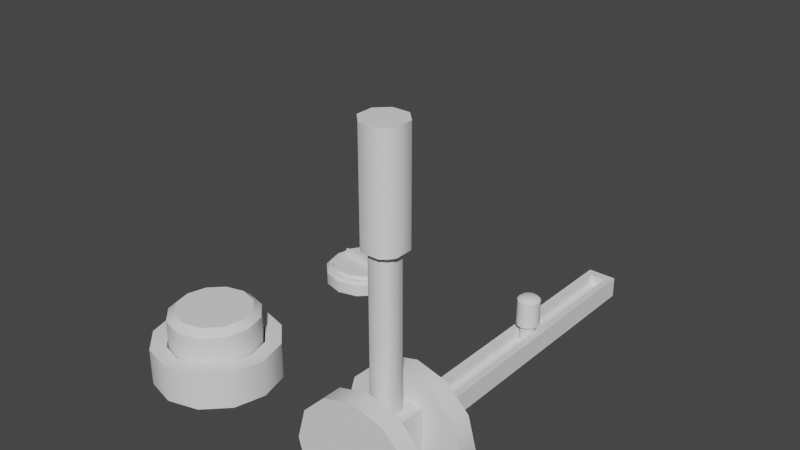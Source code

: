 # Source: Interactables.blend  (saved by Blender 2.93.20; exported with 4.5.12 LTS)
import bpy
from mathutils import Matrix  # noqa: F401  (used for matrix-valued properties, if any)

bpy.ops.wm.read_factory_settings(use_empty=True)
scene = bpy.context.scene
scene.name = 'Scene'

# ---- collections
col_collection = bpy.data.collections.new('Collection'); scene.collection.children.link(col_collection)

# ---- node groups
ng_auto_smooth = bpy.data.node_groups.new('Auto Smooth', 'GeometryNodeTree')
_s = ng_auto_smooth.interface.new_socket(name='Geometry', in_out='OUTPUT', socket_type='NodeSocketGeometry')
_s = ng_auto_smooth.interface.new_socket(name='Geometry', in_out='INPUT', socket_type='NodeSocketGeometry')
_s = ng_auto_smooth.interface.new_socket(name='Angle', in_out='INPUT', socket_type='NodeSocketFloat')
_s.subtype = 'ANGLE'
_s.min_value = 0.0
_s.max_value = 3.142
ng_auto_smooth.is_modifier = True
_N = ng_auto_smooth.nodes; _L = ng_auto_smooth.links
n0 = _N.new('NodeGroupOutput'); n0.name = 'Group Output'; n0.location = (480, -100)
n1 = _N.new('NodeGroupInput'); n1.name = 'Group Input'; n1.location = (-420, -300)
n2 = _N.new('NodeGroupInput'); n2.name = 'Group Input.001'; n2.location = (-60, -100)
n3 = _N.new('GeometryNodeSetShadeSmooth'); n3.name = 'Set Shade Smooth'; n3.location = (120, -100)
n3.domain = 'EDGE'
n4 = _N.new('GeometryNodeSetShadeSmooth'); n4.name = 'Set Shade Smooth.001'; n4.location = (300, -100)
n5 = _N.new('GeometryNodeInputMeshEdgeAngle'); n5.name = 'Edge Angle'; n5.location = (-420, -220)
n6 = _N.new('GeometryNodeInputEdgeSmooth'); n6.name = 'Is Edge Smooth'; n6.location = (-60, -160)
n7 = _N.new('GeometryNodeInputShadeSmooth'); n7.name = 'Is Face Smooth'; n7.location = (-240, -340)
n8 = _N.new('FunctionNodeBooleanMath'); n8.name = 'Boolean Math'; n8.location = (-60, -220)
n9 = _N.new('FunctionNodeCompare'); n9.name = 'Compare'; n9.location = (-240, -180)
n9.operation = 'LESS_EQUAL'
_L.new(n5.outputs[0], n9.inputs[0])
_L.new(n4.outputs[0], n0.inputs[0])
_L.new(n1.outputs[1], n9.inputs[1])
_L.new(n9.outputs[0], n8.inputs[0])
_L.new(n7.outputs[0], n8.inputs[1])
_L.new(n2.outputs[0], n3.inputs[0])
_L.new(n6.outputs[0], n3.inputs[1])
_L.new(n3.outputs[0], n4.inputs[0])
_L.new(n8.outputs[0], n3.inputs[2])
n0.is_active_output = True

# ---- world
world_world = bpy.data.worlds.new('World'); scene.world = world_world
world_world.use_nodes = True; world_world.node_tree.nodes.clear()
_N = world_world.node_tree.nodes; _L = world_world.node_tree.links
n0 = _N.new('ShaderNodeOutputWorld'); n0.name = 'World Output'; n0.location = (300, 300)
n1 = _N.new('ShaderNodeBackground'); n1.name = 'Background'; n1.location = (10, 300)
n1.inputs[0].default_value = (0.05088, 0.05088, 0.05088, 1.0)
_L.new(n1.outputs[0], n0.inputs[0])
n0.is_active_output = True
world_world.color = (0.05088, 0.05088, 0.05088)
world_world.use_sun_shadow = False
world_world.sun_shadow_jitter_overblur = 0.0

# ---- meshes
me_cylinder = bpy.data.meshes.new('Cylinder')
me_cylinder.from_pydata([(-1.043e-08, 0.3, -0.1948), (-1.043e-08, 0.3, 0.1948), (0.15, 0.2598, -0.1948), (0.15, 0.2598, 0.1948), (0.2598, 0.15, -0.1948), (0.2598, 0.15, 0.1948), (0.3, -1.199e-08, -0.1948), (0.3, -2.119e-08, 0.1948), (0.2598, -0.15, -0.1948), (0.2598, -0.15, 0.1948), (0.15, -0.2598, -0.1948), (0.15, -0.2598, 0.1948), (-3.666e-08, -0.3, -0.1948), (-3.666e-08, -0.3, 0.1948), (-0.15, -0.2598, -0.1948), (-0.15, -0.2598, 0.1948), (-0.2598, -0.15, -0.1948), (-0.2598, -0.15, 0.1948), (-0.3, 4.701e-09, -0.1948), (-0.3, -4.5e-09, 0.1948), (-0.2598, 0.15, -0.1948), (-0.2598, 0.15, 0.1948), (-0.15, 0.2598, -0.1948), (-0.15, 0.2598, 0.1948), (-1.043e-08, 0.3, -0.1028), (-1.043e-08, 0.3, 0.1028), (0.15, 0.2598, 0.1028), (0.15, 0.2598, -0.1028), (0.2598, 0.15, 0.1028), (0.2598, 0.15, -0.1028), (0.3, -1.647e-08, 0.1028), (0.3, -1.671e-08, -0.1028), (0.2598, -0.15, 0.1028), (0.2598, -0.15, -0.1028), (0.15, -0.2598, 0.1028), (0.15, -0.2598, -0.1028), (-3.666e-08, -0.3, 0.1028), (-3.666e-08, -0.3, -0.1028), (-0.15, -0.2598, 0.1028), (-0.15, -0.2598, -0.1028), (-0.2598, -0.15, 0.1028), (-0.2598, -0.15, -0.1028), (-0.3, 2.223e-10, 0.1028), (-0.3, -2.125e-11, -0.1028), (-0.2598, 0.15, 0.1028), (-0.2598, 0.15, -0.1028), (-0.15, 0.2598, 0.1028), (-0.15, 0.2598, -0.1028)], [], [(25, 1, 3, 26), (26, 3, 5, 28), (28, 5, 7, 30), (30, 7, 9, 32), (32, 9, 11, 34), (34, 11, 13, 36), (36, 13, 15, 38), (38, 15, 17, 40), (40, 17, 19, 42), (42, 19, 21, 44), (3, 1, 23, 21, 19, 17, 15, 13, 11, 9, 7, 5), (44, 21, 23, 46), (46, 23, 1, 25), (0, 2, 4, 6, 8, 10, 12, 14, 16, 18, 20, 22), (22, 47, 24, 0), (20, 45, 47, 22), (18, 43, 45, 20), (16, 41, 43, 18), (14, 39, 41, 16), (12, 37, 39, 14), (10, 35, 37, 12), (8, 33, 35, 10), (6, 31, 33, 8), (4, 29, 31, 6), (2, 27, 29, 4), (47, 45, 43, 41, 39, 37, 35, 33, 31, 29, 27, 24), (0, 24, 27, 2), (46, 25, 26, 28, 30, 32, 34, 36, 38, 40, 42, 44)])
me_cylinder.polygons.foreach_set('use_smooth', [True] * 28)
_uv = me_cylinder.uv_layers.new(name='UVMap')
_uv.uv.foreach_set('vector', [0.5, 0.6713, 0.5, 0.8246, 0.75, 0.8246, 0.75, 0.6713, 0.75, 0.6713, 0.75, 0.8246, 0.933, 0.8246, 0.933, 0.6713, 0.75, 0.6713, 0.75, 0.8246, 0.5, 0.8246, 0.5, 0.6713, 0.5, 0.6713, 0.5, 0.8246, 0.25, 0.8246, 0.25, 0.6713, 0.25, 0.6713, 0.25, 0.8246, 0.06699, 0.8246, 0.06699, 0.6713, 0.75, 0.6713, 0.75, 0.8246, 0.5, 0.8246, 0.5, 0.6713, 0.5, 0.6713, 0.5, 0.8246, 0.25, 0.8246, 0.25, 0.6713, 0.06699, 0.6713, 0.06699, 0.8246, 0.25, 0.8246, 0.25, 0.6713, 0.25, 0.6713, 0.25, 0.8246, 0.5, 0.8246, 0.5, 0.6713, 0.5, 0.6713, 0.5, 0.8246, 0.75, 0.8246, 0.75, 0.6713, 0.75, 0.933, 0.5, 1.0, 0.25, 0.933, 0.06699, 0.75, 2.98e-08, 0.5, 0.06699, 0.25, 0.25, 0.06699, 0.5, 0.0, 0.75, 0.06699, 0.933, 0.25, 1.0, 0.5, 0.933, 0.75, 0.75, 0.6713, 0.75, 0.8246, 0.933, 0.8246, 0.933, 0.6713, 0.25, 0.6713, 0.25, 0.8246, 0.5, 0.8246, 0.5, 0.6713, 0.5, 1.0, 0.75, 0.933, 0.933, 0.75, 1.0, 0.5, 0.933, 0.25, 0.75, 0.06699, 0.5, 0.0, 0.25, 0.06699, 0.06699, 0.25, 2.98e-08, 0.5, 0.06699, 0.75, 0.25, 0.933, 0.25, 0.1754, 0.25, 0.3287, 0.5, 0.3287, 0.5, 0.1754, 0.75, 0.1754, 0.75, 0.3287, 0.933, 0.3287, 0.933, 0.1754, 0.5, 0.1754, 0.5, 0.3287, 0.75, 0.3287, 0.75, 0.1754, 0.25, 0.1754, 0.25, 0.3287, 0.5, 0.3287, 0.5, 0.1754, 0.06699, 0.1754, 0.06699, 0.3287, 0.25, 0.3287, 0.25, 0.1754, 0.5, 0.1754, 0.5, 0.3287, 0.25, 0.3287, 0.25, 0.1754, 0.75, 0.1754, 0.75, 0.3287, 0.5, 0.3287, 0.5, 0.1754, 0.25, 0.1754, 0.25, 0.3287, 0.06699, 0.3287, 0.06699, 0.1754, 0.5, 0.1754, 0.5, 0.3287, 0.25, 0.3287, 0.25, 0.1754, 0.75, 0.1754, 0.75, 0.3287, 0.5, 0.3287, 0.5, 0.1754, 0.75, 0.1754, 0.75, 0.3287, 0.933, 0.3287, 0.933, 0.1754, 0.25, 0.933, 0.06699, 0.75, 2.98e-08, 0.5, 0.06699, 0.25, 0.25, 0.06699, 0.5, 0.0, 0.75, 0.06699, 0.933, 0.25, 1.0, 0.5, 0.933, 0.75, 0.75, 0.933, 0.5, 1.0, 0.5, 0.1754, 0.5, 0.3287, 0.75, 0.3287, 0.75, 0.1754, 0.25, 0.933, 0.5, 1.0, 0.75, 0.933, 0.933, 0.75, 1.0, 0.5, 0.933, 0.25, 0.75, 0.06699, 0.5, 0.0, 0.25, 0.06699, 0.06699, 0.25, 2.98e-08, 0.5, 0.06699, 0.75])
me_cylinder.use_remesh_fix_poles = True
me_cylinder.use_remesh_preserve_attributes = False
me_cylinder.update()
me_cube_001 = bpy.data.meshes.new('Cube.001')
me_cube_001.from_pydata([(-0.105, -0.105, -0.1691), (-0.105, -0.105, 0.1691), (-0.105, 0.105, 0.1691), (0.105, -0.105, -0.1691), (0.105, -0.105, 0.1691), (-0.105, 0.105, -0.1691), (0.105, 0.105, -0.1691), (0.105, 0.105, 0.1691), (-0.0327, -0.05676, 0.1691), (-0.05676, -0.0327, 0.1691), (-0.07378, -0.07378, 0.1691), (-0.05676, 0.0327, 0.1691), (-0.0327, 0.05676, 0.1691), (-0.07378, 0.07378, 0.1691), (0.0327, 0.05676, 0.1691), (0.05676, 0.0327, 0.1691), (0.07378, 0.07378, 0.1691), (0.05676, -0.0327, 0.1691), (0.0327, -0.05676, 0.1691), (0.07378, -0.07378, 0.1691), (-0.05676, -0.0327, 0.8965), (-0.0327, -0.05676, 0.8965), (-0.0327, 0.05676, 0.8965), (-0.05676, 0.0327, 0.8965), (0.05676, 0.0327, 0.8965), (0.0327, 0.05676, 0.8965), (0.0327, -0.05676, 0.8965), (0.05676, -0.0327, 0.8965), (0.07378, -0.07378, 0.8965), (-0.09164, -0.03916, 0.8965), (-0.03916, -0.09164, 0.8965), (-0.03916, 0.09164, 0.8965), (-0.09164, 0.03916, 0.8965), (0.09164, 0.03916, 0.8965), (0.03916, 0.09164, 0.8965), (0.09164, -0.04553, 0.8965), (0.04553, -0.09164, 0.8965), (0.07378, -0.07378, 0.8965), (-0.09164, -0.0394, 1.401), (-0.0394, -0.09164, 1.401), (-0.0394, 0.09164, 1.401), (-0.09164, 0.0394, 1.401), (0.09164, 0.0394, 1.401), (0.0394, 0.09164, 1.401), (0.04553, -0.09164, 1.401), (0.09164, -0.04553, 1.401), (-0.0327, -0.05676, 0.8965), (-0.05676, -0.0327, 0.8965), (-0.05676, 0.0327, 0.8965), (-0.0327, 0.05676, 0.8965), (0.0327, 0.05676, 0.8965), (0.05676, 0.0327, 0.8965)], [], [(0, 1, 2, 5), (5, 2, 7, 6), (6, 7, 4, 3), (3, 4, 1, 0), (5, 6, 3, 0), (19, 17, 18), (4, 7, 16, 15, 17, 19), (30, 36, 44, 39), (17, 15, 24, 27), (8, 18, 26, 21), (2, 1, 10, 9, 11, 13), (35, 33, 42, 45), (1, 4, 19, 18, 8, 10), (14, 12, 22, 25), (7, 2, 13, 12, 14, 16), (42, 43, 40, 41, 38, 39, 44, 45), (48, 23, 20, 47, 29, 32), (28, 27, 24, 51, 33, 35, 37), (20, 21, 46, 47), (46, 21, 26, 28, 37, 36, 30), (34, 31, 40, 43), (50, 25, 22, 49, 31, 34), (16, 14, 15), (13, 11, 12), (10, 8, 9), (22, 23, 48, 49), (24, 25, 50, 51), (26, 27, 28), (14, 25, 24, 15), (26, 18, 17, 27), (8, 21, 20, 9), (22, 12, 11, 23), (11, 9, 20, 23), (35, 36, 37), (34, 43, 42, 33), (44, 36, 35, 45), (30, 39, 38, 29), (40, 31, 32, 41), (31, 49, 48, 32), (46, 30, 29, 47), (33, 51, 50, 34), (32, 29, 38, 41)])
me_cube_001.polygons.foreach_set('use_smooth', [True] * 42)
_uv = me_cube_001.uv_layers.new(name='UVMap')
_uv.uv.foreach_set('vector', [0.4339, -0.00717, 0.4339, 0.2082, 0.5677, 0.2082, 0.5677, -0.00717, 0.4323, -0.00717, 0.4323, 0.2082, 0.5661, 0.2082, 0.5661, -0.00717, 0.5677, -0.00717, 0.5677, 0.2082, 0.4339, 0.2082, 0.4339, -0.00717, 0.5661, -0.00717, 0.5661, 0.2082, 0.4323, 0.2082, 0.4323, -0.00717, 0.4323, 0.5677, 0.5661, 0.5677, 0.5661, 0.4339, 0.4323, 0.4339, 0.5462, 0.4538, 0.5354, 0.2082, 0.5201, 0.4646, 0.5661, 0.4339, 0.5661, 0.5677, 0.5462, 0.5478, 0.5354, 0.5216, 0.5354, 0.4799, 0.5462, 0.4538, 0.4743, 0.6717, 0.5282, 0.6717, 0.5282, 0.9928, 0.4741, 0.9928, 0.4799, 0.2082, 0.5216, 0.2082, 0.5216, 0.6717, 0.4799, 0.6717, 0.4784, 0.2082, 0.5201, 0.2082, 0.5201, 0.6717, 0.4784, 0.6717, 0.4323, 0.5677, 0.4323, 0.4339, 0.4522, 0.4538, 0.4631, 0.4799, 0.4631, 0.5216, 0.4522, 0.5478, 0.4718, 0.6717, 0.5257, 0.6717, 0.5259, 0.9928, 0.4718, 0.9928, 0.4323, 0.4339, 0.5661, 0.4339, 0.5462, 0.4538, 0.5201, 0.4646, 0.4784, 0.4646, 0.4522, 0.4538, 0.5201, 0.2082, 0.4784, 0.2082, 0.4784, 0.6717, 0.5201, 0.6717, 0.5661, 0.5677, 0.4323, 0.5677, 0.4522, 0.5478, 0.4784, 0.5369, 0.5201, 0.5369, 0.5462, 0.5478, 0.5576, 0.5259, 0.5243, 0.5592, 0.4741, 0.5592, 0.4408, 0.5259, 0.4408, 0.4757, 0.4741, 0.4424, 0.5282, 0.4424, 0.5576, 0.4718, 0.4631, 0.5216, 0.4631, 0.5216, 0.4631, 0.4799, 0.4631, 0.4799, 0.4408, 0.4758, 0.4408, 0.5257, 0.5462, 0.4538, 0.5354, 0.4799, 0.5354, 0.5216, 0.5354, 0.5216, 0.5576, 0.5257, 0.5576, 0.4718, 0.5462, 0.4538, 0.4631, 0.4799, 0.4784, 0.4646, 0.4784, 0.4646, 0.4631, 0.4799, 0.4784, 0.4646, 0.4784, 0.4646, 0.5201, 0.4646, 0.5462, 0.4538, 0.5462, 0.4538, 0.5282, 0.4424, 0.4743, 0.4424, 0.5242, 0.6717, 0.4743, 0.6717, 0.4741, 0.9928, 0.5243, 0.9928, 0.5201, 0.5369, 0.5201, 0.5369, 0.4784, 0.5369, 0.4784, 0.5369, 0.4743, 0.5592, 0.5242, 0.5592, 0.5462, 0.5478, 0.5201, 0.2082, 0.5354, 0.5216, 0.4522, 0.5478, 0.4631, 0.2082, 0.4784, 0.5369, 0.4522, 0.4538, 0.4784, 0.2082, 0.4631, 0.4799, 0.4784, 0.5369, 0.4631, 0.5216, 0.4631, 0.5216, 0.4784, 0.5369, 0.5354, 0.5216, 0.5201, 0.5369, 0.5201, 0.5369, 0.5354, 0.5216, 0.5201, 0.4646, 0.5354, 0.4799, 0.5462, 0.4538, 0.5201, 0.2082, 0.5201, 0.6717, 0.5354, 0.6717, 0.5354, 0.2082, 0.5201, 0.6717, 0.5201, 0.2082, 0.5354, 0.2082, 0.5354, 0.6717, 0.4784, 0.2082, 0.4784, 0.6717, 0.4631, 0.6717, 0.4631, 0.2082, 0.4784, 0.6717, 0.4784, 0.2082, 0.4631, 0.2082, 0.4631, 0.6717, 0.5216, 0.2082, 0.4799, 0.2082, 0.4799, 0.6717, 0.5216, 0.6717, 0.5576, 0.4718, 0.5282, 0.4424, 0.5462, 0.4538, 0.5242, 0.6717, 0.5243, 0.9928, 0.5576, 0.9928, 0.5576, 0.6717, 0.5282, 0.9928, 0.5282, 0.6717, 0.5576, 0.6717, 0.5576, 0.9928, 0.4743, 0.6717, 0.4741, 0.9928, 0.4408, 0.9928, 0.4408, 0.6717, 0.4741, 0.9928, 0.4743, 0.6717, 0.4408, 0.6717, 0.4408, 0.9928, 0.4743, 0.5592, 0.4784, 0.5369, 0.4631, 0.5216, 0.4408, 0.5257, 0.4784, 0.4646, 0.4743, 0.4424, 0.4408, 0.4758, 0.4631, 0.4799, 0.5576, 0.5257, 0.5354, 0.5216, 0.5201, 0.5369, 0.5242, 0.5592, 0.5257, 0.6717, 0.4758, 0.6717, 0.4757, 0.9928, 0.5259, 0.9928])
me_cube_001.use_remesh_fix_poles = True
me_cube_001.use_remesh_preserve_attributes = False
me_cube_001.update()
me_cylinder_001 = bpy.data.meshes.new('Cylinder.001')
me_cylinder_001.from_pydata([(-1.043e-08, 0.3, -0.09), (-1.043e-08, 0.3, 0.09), (0.15, 0.2598, -0.09), (0.15, 0.2598, 0.09), (0.2598, 0.15, -0.09), (0.2598, 0.15, 0.09), (0.3, -1.659e-08, -0.09), (0.3, -1.659e-08, 0.09), (0.2598, -0.15, -0.09), (0.2598, -0.15, 0.09), (0.15, -0.2598, -0.09), (0.15, -0.2598, 0.09), (-3.666e-08, -0.3, -0.09), (-3.666e-08, -0.3, 0.09), (-0.15, -0.2598, -0.09), (-0.15, -0.2598, 0.09), (-0.2598, -0.15, -0.09), (-0.2598, -0.15, 0.09), (-0.3, 1.005e-10, -0.09), (-0.3, 1.005e-10, 0.09), (-0.2598, 0.15, -0.09), (-0.2598, 0.15, 0.09), (-0.15, 0.2598, -0.09), (-0.15, 0.2598, 0.09), (-9.681e-09, 0.2246, -0.09), (0.1123, 0.1945, -0.09), (0.1123, 0.1945, 0.09), (-9.681e-09, 0.2246, 0.09), (0.1945, 0.1123, -0.09), (0.1945, 0.1123, 0.09), (0.2246, -1.617e-08, -0.09), (0.2246, -1.617e-08, 0.09), (0.1945, -0.1123, -0.09), (0.1945, -0.1123, 0.09), (0.1123, -0.1945, -0.09), (0.1123, -0.1945, 0.09), (-2.931e-08, -0.2246, -0.09), (-2.931e-08, -0.2246, 0.09), (-0.1123, -0.1945, -0.09), (-0.1123, -0.1945, 0.09), (-0.1945, -0.1123, -0.09), (-0.1945, -0.1123, 0.09), (-0.2246, -3.672e-09, -0.09), (-0.2246, -3.672e-09, 0.09), (-0.1945, 0.1123, -0.09), (-0.1945, 0.1123, 0.09), (-0.1123, 0.1945, -0.09), (-0.1123, 0.1945, 0.09)], [], [(0, 1, 3, 2), (2, 3, 5, 4), (4, 5, 7, 6), (6, 7, 9, 8), (8, 9, 11, 10), (10, 11, 13, 12), (12, 13, 15, 14), (14, 15, 17, 16), (16, 17, 19, 18), (18, 19, 21, 20), (18, 20, 44, 42), (20, 21, 23, 22), (22, 23, 1, 0), (8, 10, 34, 32), (47, 45, 44, 46), (27, 47, 46, 24), (11, 9, 33, 35), (21, 19, 43, 45), (4, 6, 30, 28), (14, 16, 40, 38), (0, 2, 25, 24), (7, 5, 29, 31), (17, 15, 39, 41), (3, 1, 27, 26), (10, 12, 36, 34), (20, 22, 46, 44), (13, 11, 35, 37), (23, 21, 45, 47), (6, 8, 32, 30), (16, 18, 42, 40), (9, 7, 31, 33), (19, 17, 41, 43), (2, 4, 28, 25), (12, 14, 38, 36), (22, 0, 24, 46), (5, 3, 26, 29), (15, 13, 37, 39), (1, 23, 47, 27), (45, 43, 42, 44), (43, 41, 40, 42), (41, 39, 38, 40), (39, 37, 36, 38), (37, 35, 34, 36), (35, 33, 32, 34), (33, 31, 30, 32), (31, 29, 28, 30), (29, 26, 25, 28), (26, 27, 24, 25)])
me_cylinder_001.polygons.foreach_set('use_smooth', [True] * 48)
_uv = me_cylinder_001.uv_layers.new(name='UVMap')
_uv.uv.foreach_set('vector', [0.5, 0.35, 0.5, 0.65, 0.75, 0.65, 0.75, 0.35, 0.75, 0.35, 0.75, 0.65, 0.933, 0.65, 0.933, 0.35, 0.75, 0.35, 0.75, 0.65, 0.5, 0.65, 0.5, 0.35, 0.5, 0.35, 0.5, 0.65, 0.25, 0.65, 0.25, 0.35, 0.25, 0.35, 0.25, 0.65, 0.06699, 0.65, 0.06699, 0.35, 0.75, 0.35, 0.75, 0.65, 0.5, 0.65, 0.5, 0.35, 0.5, 0.35, 0.5, 0.65, 0.25, 0.65, 0.25, 0.35, 0.06699, 0.35, 0.06699, 0.65, 0.25, 0.65, 0.25, 0.35, 0.25, 0.35, 0.25, 0.65, 0.5, 0.65, 0.5, 0.35, 0.5, 0.35, 0.5, 0.65, 0.75, 0.65, 0.75, 0.35, 2.98e-08, 0.5, 0.06699, 0.75, 0.1759, 0.6871, 0.1257, 0.5, 0.75, 0.35, 0.75, 0.65, 0.933, 0.65, 0.933, 0.35, 0.25, 0.35, 0.25, 0.65, 0.5, 0.65, 0.5, 0.35, 0.933, 0.25, 0.75, 0.06699, 0.6871, 0.1759, 0.8241, 0.3129, 0.8241, 0.65, 0.6871, 0.65, 0.6871, 0.35, 0.8241, 0.35, 0.5, 0.65, 0.3129, 0.65, 0.3129, 0.35, 0.5, 0.35, 0.75, 0.06699, 0.933, 0.25, 0.8241, 0.3129, 0.6871, 0.1759, 0.06699, 0.75, 2.98e-08, 0.5, 0.1257, 0.5, 0.1759, 0.6871, 0.933, 0.75, 1.0, 0.5, 0.8743, 0.5, 0.8241, 0.6871, 0.25, 0.06699, 0.06699, 0.25, 0.1759, 0.3129, 0.3129, 0.1759, 0.5, 1.0, 0.75, 0.933, 0.6871, 0.8241, 0.5, 0.8743, 1.0, 0.5, 0.933, 0.75, 0.8241, 0.6871, 0.8743, 0.5, 0.06699, 0.25, 0.25, 0.06699, 0.3129, 0.1759, 0.1759, 0.3129, 0.75, 0.933, 0.5, 1.0, 0.5, 0.8743, 0.6871, 0.8241, 0.75, 0.06699, 0.5, 0.0, 0.5, 0.1257, 0.6871, 0.1759, 0.06699, 0.75, 0.25, 0.933, 0.3129, 0.8241, 0.1759, 0.6871, 0.5, 0.0, 0.75, 0.06699, 0.6871, 0.1759, 0.5, 0.1257, 0.25, 0.933, 0.06699, 0.75, 0.1759, 0.6871, 0.3129, 0.8241, 1.0, 0.5, 0.933, 0.25, 0.8241, 0.3129, 0.8743, 0.5, 0.06699, 0.25, 2.98e-08, 0.5, 0.1257, 0.5, 0.1759, 0.3129, 0.933, 0.25, 1.0, 0.5, 0.8743, 0.5, 0.8241, 0.3129, 2.98e-08, 0.5, 0.06699, 0.25, 0.1759, 0.3129, 0.1257, 0.5, 0.75, 0.933, 0.933, 0.75, 0.8241, 0.6871, 0.6871, 0.8241, 0.5, 0.0, 0.25, 0.06699, 0.3129, 0.1759, 0.5, 0.1257, 0.25, 0.933, 0.5, 1.0, 0.5, 0.8743, 0.3129, 0.8241, 0.933, 0.75, 0.75, 0.933, 0.6871, 0.8241, 0.8241, 0.6871, 0.25, 0.06699, 0.5, 0.0, 0.5, 0.1257, 0.3129, 0.1759, 0.5, 1.0, 0.25, 0.933, 0.3129, 0.8241, 0.5, 0.8743, 0.6871, 0.65, 0.5, 0.65, 0.5, 0.35, 0.6871, 0.35, 0.5, 0.65, 0.3129, 0.65, 0.3129, 0.35, 0.5, 0.35, 0.3129, 0.65, 0.1759, 0.65, 0.1759, 0.35, 0.3129, 0.35, 0.3129, 0.65, 0.5, 0.65, 0.5, 0.35, 0.3129, 0.35, 0.5, 0.65, 0.6871, 0.65, 0.6871, 0.35, 0.5, 0.35, 0.1759, 0.65, 0.3129, 0.65, 0.3129, 0.35, 0.1759, 0.35, 0.3129, 0.65, 0.5, 0.65, 0.5, 0.35, 0.3129, 0.35, 0.5, 0.65, 0.6871, 0.65, 0.6871, 0.35, 0.5, 0.35, 0.8241, 0.65, 0.6871, 0.65, 0.6871, 0.35, 0.8241, 0.35, 0.6871, 0.65, 0.5, 0.65, 0.5, 0.35, 0.6871, 0.35])
me_cylinder_001.use_remesh_fix_poles = True
me_cylinder_001.use_remesh_preserve_attributes = False
me_cylinder_001.update()
me_cylinder_002 = bpy.data.meshes.new('Cylinder.002')
me_cylinder_002.from_pydata([(-9.799e-09, 0.2149, -0.08613), (0.1075, 0.1861, -0.08613), (0.1075, 0.1861, 0.131), (-9.799e-09, 0.2149, 0.131), (0.1861, 0.1075, -0.08613), (0.1861, 0.1075, 0.131), (0.2149, -1.611e-08, -0.08613), (0.2149, -1.611e-08, 0.131), (0.1861, -0.1075, -0.08613), (0.1861, -0.1075, 0.131), (0.1075, -0.1861, -0.08613), (0.1075, -0.1861, 0.131), (-2.859e-08, -0.2149, -0.08613), (-2.859e-08, -0.2149, 0.131), (-0.1075, -0.1861, -0.08613), (-0.1075, -0.1861, 0.131), (-0.1861, -0.1075, -0.08613), (-0.1861, -0.1075, 0.131), (-0.2149, -4.155e-09, -0.08613), (-0.2149, -4.155e-09, 0.131), (-0.1861, 0.1075, -0.08613), (-0.1861, 0.1075, 0.131), (-0.1075, 0.1861, -0.08613), (-0.1075, 0.1861, 0.131), (0.08895, 0.1541, 0.1619), (-1.143e-08, 0.1779, 0.1619), (0.1541, 0.08895, 0.1619), (0.1779, -1.569e-08, 0.1619), (0.1541, -0.08895, 0.1619), (0.08895, -0.1541, 0.1619), (-2.698e-08, -0.1779, 0.1619), (-0.08895, -0.1541, 0.1619), (-0.1541, -0.08895, 0.1619), (-0.1779, -5.792e-09, 0.1619), (-0.1541, 0.08895, 0.1619), (-0.08895, 0.1541, 0.1619)], [], [(23, 22, 20, 21), (3, 0, 22, 23), (21, 20, 18, 19), (19, 18, 16, 17), (17, 16, 14, 15), (15, 14, 12, 13), (13, 12, 10, 11), (11, 10, 8, 9), (9, 8, 6, 7), (7, 6, 4, 5), (5, 4, 1, 2), (2, 1, 0, 3), (23, 35, 25, 3), (13, 30, 31, 15), (2, 24, 26, 5), (17, 32, 33, 19), (7, 27, 28, 9), (21, 34, 35, 23), (11, 29, 30, 13), (3, 25, 24, 2), (15, 31, 32, 17), (5, 26, 27, 7), (19, 33, 34, 21), (9, 28, 29, 11), (24, 25, 35, 34, 33, 32, 31, 30, 29, 28, 27, 26)])
me_cylinder_002.polygons.foreach_set('use_smooth', [True] * 25)
_uv = me_cylinder_002.uv_layers.new(name='UVMap')
_uv.uv.foreach_set('vector', [0.933, 0.601, 0.933, 0.09596, 0.75, 0.09596, 0.75, 0.601, 0.5, 0.601, 0.5, 0.09596, 0.25, 0.09596, 0.25, 0.601, 0.75, 0.601, 0.75, 0.09596, 0.5, 0.09596, 0.5, 0.601, 0.5, 0.601, 0.5, 0.09596, 0.25, 0.09596, 0.25, 0.601, 0.25, 0.601, 0.25, 0.09596, 0.06699, 0.09596, 0.06699, 0.601, 0.25, 0.601, 0.25, 0.09596, 0.5, 0.09596, 0.5, 0.601, 0.5, 0.601, 0.5, 0.09596, 0.75, 0.09596, 0.75, 0.601, 0.06699, 0.601, 0.06699, 0.09596, 0.25, 0.09596, 0.25, 0.601, 0.25, 0.601, 0.25, 0.09596, 0.5, 0.09596, 0.5, 0.601, 0.5, 0.601, 0.5, 0.09596, 0.75, 0.09596, 0.75, 0.601, 0.933, 0.601, 0.933, 0.09596, 0.75, 0.09596, 0.75, 0.601, 0.75, 0.601, 0.75, 0.09596, 0.5, 0.09596, 0.5, 0.601, 0.25, 0.933, 0.2931, 0.8584, 0.5, 0.9139, 0.5, 1.0, 0.5, 0.0, 0.5, 0.0861, 0.2931, 0.1416, 0.25, 0.06699, 0.75, 0.933, 0.7069, 0.8584, 0.8584, 0.7069, 0.933, 0.75, 0.06699, 0.25, 0.1416, 0.2931, 0.0861, 0.5, 2.98e-08, 0.5, 1.0, 0.5, 0.9139, 0.5, 0.8584, 0.2931, 0.933, 0.25, 0.06699, 0.75, 0.1416, 0.7069, 0.2931, 0.8584, 0.25, 0.933, 0.75, 0.06699, 0.7069, 0.1416, 0.5, 0.0861, 0.5, 0.0, 0.5, 1.0, 0.5, 0.9139, 0.7069, 0.8584, 0.75, 0.933, 0.25, 0.06699, 0.2931, 0.1416, 0.1416, 0.2931, 0.06699, 0.25, 0.933, 0.75, 0.8584, 0.7069, 0.9139, 0.5, 1.0, 0.5, 2.98e-08, 0.5, 0.0861, 0.5, 0.1416, 0.7069, 0.06699, 0.75, 0.933, 0.25, 0.8584, 0.2931, 0.7069, 0.1416, 0.75, 0.06699, 0.7069, 0.8584, 0.5, 0.9139, 0.2931, 0.8584, 0.1416, 0.7069, 0.0861, 0.5, 0.1416, 0.2931, 0.2931, 0.1416, 0.5, 0.0861, 0.7069, 0.1416, 0.8584, 0.2931, 0.9139, 0.5, 0.8584, 0.7069])
me_cylinder_002.use_remesh_fix_poles = True
me_cylinder_002.use_remesh_preserve_attributes = False
me_cylinder_002.update()
me_cylinder_003 = bpy.data.meshes.new('Cylinder.003')
me_cylinder_003.from_pydata([(-1.014e-08, 0.1976, -0.0378), (0.09882, 0.1712, -0.0378), (0.1712, 0.09882, -0.0378), (0.1976, -1.581e-08, -0.0378), (0.1712, -0.09882, -0.0378), (0.09882, -0.1712, -0.0378), (-2.742e-08, -0.1976, -0.0378), (-0.09882, -0.1712, -0.0378), (-0.1712, -0.09882, -0.0378), (-0.1976, -4.815e-09, -0.0378), (-0.1712, 0.09882, -0.0378), (-0.09882, 0.1712, -0.0378), (0.08996, 0.1558, 0.0378), (0.09882, 0.1712, 0.02221), (0.1558, -0.08996, 0.0378), (0.1712, -0.09882, 0.02221), (0.08996, -0.1558, 0.0378), (0.09882, -0.1712, 0.02221), (-2.812e-08, -0.1799, 0.0378), (-2.742e-08, -0.1976, 0.02221), (-0.1558, -0.08996, 0.0378), (-0.1712, -0.09882, 0.02221), (-0.1558, 0.08996, 0.0378), (-0.1712, 0.09882, 0.02221), (-8.181e-09, 0.1799, 0.0378), (-1.014e-08, 0.1976, 0.02221), (0.1712, 0.09882, 0.02221), (0.1558, 0.08996, 0.0378), (0.1799, -1.112e-08, 0.0378), (0.1976, -1.581e-08, 0.02221), (-0.08996, -0.1558, 0.0378), (-0.09882, -0.1712, 0.02221), (-0.1799, -4.983e-09, 0.0378), (-0.1976, -4.815e-09, 0.02221), (-0.09882, 0.1712, 0.02221), (-0.08996, 0.1558, 0.0378)], [], [(12, 24, 35, 22, 32, 20, 30, 18, 16, 14, 28, 27), (0, 25, 13, 1), (5, 17, 19, 6), (3, 29, 15, 4), (6, 19, 31, 7), (8, 21, 33, 9), (10, 23, 34, 11), (7, 31, 21, 8), (11, 34, 25, 0), (9, 33, 23, 10), (2, 26, 29, 3), (0, 1, 2, 3, 4, 5, 6, 7, 8, 9, 10, 11), (4, 15, 17, 5), (17, 15, 14, 16), (19, 17, 16, 18), (29, 26, 27, 28), (25, 34, 35, 24), (13, 25, 24, 12), (26, 13, 12, 27), (15, 29, 28, 14), (31, 19, 18, 30), (21, 31, 30, 20), (33, 21, 20, 32), (23, 33, 32, 22), (34, 23, 22, 35), (1, 13, 26, 2)])
me_cylinder_003.polygons.foreach_set('use_smooth', [True] * 26)
_uv = me_cylinder_003.uv_layers.new(name='UVMap')
_uv.uv.foreach_set('vector', [0.7276, 0.8942, 0.5, 0.9552, 0.2724, 0.8942, 0.1058, 0.7276, 0.04484, 0.5, 0.1058, 0.2724, 0.2724, 0.1058, 0.5, 0.04484, 0.7276, 0.1058, 0.8942, 0.2724, 0.9552, 0.5, 0.8942, 0.7276, 0.5, 0.3784, 0.5, 0.5303, 0.75, 0.5303, 0.75, 0.3784, 0.75, 0.3784, 0.75, 0.5303, 0.5, 0.5303, 0.5, 0.3784, 0.5, 0.3784, 0.5, 0.5303, 0.25, 0.5303, 0.25, 0.3784, 0.5, 0.3784, 0.5, 0.5303, 0.25, 0.5303, 0.25, 0.3784, 0.25, 0.3784, 0.25, 0.5303, 0.5, 0.5303, 0.5, 0.3784, 0.75, 0.3784, 0.75, 0.5303, 0.933, 0.5303, 0.933, 0.3784, 0.06699, 0.3784, 0.06699, 0.5303, 0.25, 0.5303, 0.25, 0.3784, 0.25, 0.3784, 0.25, 0.5303, 0.5, 0.5303, 0.5, 0.3784, 0.5, 0.3784, 0.5, 0.5303, 0.75, 0.5303, 0.75, 0.3784, 0.75, 0.3784, 0.75, 0.5303, 0.5, 0.5303, 0.5, 0.3784, 0.5, 1.0, 0.75, 0.933, 0.933, 0.75, 1.0, 0.5, 0.933, 0.25, 0.75, 0.06699, 0.5, 0.0, 0.25, 0.06699, 0.06699, 0.25, 2.98e-08, 0.5, 0.06699, 0.75, 0.25, 0.933, 0.25, 0.3784, 0.25, 0.5303, 0.06699, 0.5303, 0.06699, 0.3784, 0.75, 0.06699, 0.933, 0.25, 0.8942, 0.2724, 0.7276, 0.1058, 0.5, 0.0, 0.75, 0.06699, 0.7276, 0.1058, 0.5, 0.04484, 1.0, 0.5, 0.933, 0.75, 0.8942, 0.7276, 0.9552, 0.5, 0.5, 1.0, 0.25, 0.933, 0.2724, 0.8942, 0.5, 0.9552, 0.75, 0.933, 0.5, 1.0, 0.5, 0.9552, 0.7276, 0.8942, 0.933, 0.75, 0.75, 0.933, 0.7276, 0.8942, 0.8942, 0.7276, 0.933, 0.25, 1.0, 0.5, 0.9552, 0.5, 0.8942, 0.2724, 0.25, 0.06699, 0.5, 0.0, 0.5, 0.04484, 0.2724, 0.1058, 0.06699, 0.25, 0.25, 0.06699, 0.2724, 0.1058, 0.1058, 0.2724, 2.98e-08, 0.5, 0.06699, 0.25, 0.1058, 0.2724, 0.04484, 0.5, 0.06699, 0.75, 2.98e-08, 0.5, 0.04484, 0.5, 0.1058, 0.7276, 0.25, 0.933, 0.06699, 0.75, 0.1058, 0.7276, 0.2724, 0.8942, 0.75, 0.3784, 0.75, 0.5303, 0.933, 0.5303, 0.933, 0.3784])
me_cylinder_003.use_remesh_fix_poles = True
me_cylinder_003.use_remesh_preserve_attributes = False
me_cylinder_003.update()
me_cylinder_004 = bpy.data.meshes.new('Cylinder.004')
me_cylinder_004.from_pydata([(0.05323, 0.1631, 0.0328), (-0.03542, 0.1678, 0.0328), (0.1277, 0.1148, 0.0328), (0.168, 0.03571, 0.0328), (0.1633, -0.05294, 0.0328), (0.115, -0.1274, 0.0328), (0.03588, -0.1677, 0.0328), (-0.05276, -0.163, 0.0328), (-0.1272, -0.1147, 0.0328), (-0.1675, -0.03559, 0.0328), (-0.1629, 0.05305, 0.0328), (-0.1145, 0.1275, 0.0328), (0.04872, 0.1493, 0.05429), (-0.03239, 0.1535, 0.05429), (0.1168, 0.105, 0.05429), (0.1537, 0.03268, 0.05429), (0.1495, -0.04843, 0.05429), (0.1052, -0.1165, 0.05429), (0.03285, -0.1534, 0.05429), (-0.04825, -0.1492, 0.05429), (-0.1164, -0.1049, 0.05429), (-0.1532, -0.03256, 0.05429), (-0.149, 0.04855, 0.05429), (-0.1048, 0.1167, 0.05429), (-0.1396, 0.005397, 0.05429), (0.1182, -0.03469, 0.08845), (0.1211, 0.02164, 0.08845), (-0.1197, 0.002694, 0.08845)], [], [(0, 2, 3, 4, 5, 6, 7, 8, 9, 10, 11, 1), (6, 5, 17, 18), (3, 2, 14, 15), (10, 9, 21, 22), (7, 6, 18, 19), (4, 3, 15, 16), (11, 10, 22, 23), (0, 1, 13, 12), (8, 7, 19, 20), (5, 4, 16, 17), (1, 11, 23, 13), (2, 0, 12, 14), (9, 8, 20, 21), (12, 13, 24), (13, 23, 24), (23, 22, 24), (22, 21, 24), (21, 20, 24), (20, 19, 24), (19, 18, 24), (18, 17, 24), (17, 16, 24), (15, 24, 27, 26), (15, 14, 24), (14, 12, 24), (25, 26, 27), (24, 16, 25, 27), (16, 15, 26, 25)])
me_cylinder_004.polygons.foreach_set('use_smooth', [True] * 28)
_uv = me_cylinder_004.uv_layers.new(name='UVMap')
_uv.uv.foreach_set('vector', [0.7041, 0.985, 0.926, 0.8409, 1.046, 0.6051, 1.032, 0.3409, 0.8881, 0.119, 0.6524, -0.001153, 0.3881, 0.0127, 0.1662, 0.1568, 0.04611, 0.3926, 0.05997, 0.6568, 0.2041, 0.8787, 0.4398, 0.9988, 0.6524, 0.4429, 0.8881, 0.4429, 0.8591, 0.5069, 0.6433, 0.5069, 0.6051, 0.4429, 0.8409, 0.4429, 0.8118, 0.5069, 0.5961, 0.5069, 0.6568, 0.4429, 0.3926, 0.4429, 0.4016, 0.5069, 0.6434, 0.5069, 0.3881, 0.4429, 0.6524, 0.4429, 0.6433, 0.5069, 0.4016, 0.5069, 0.3409, 0.4429, 0.6051, 0.4429, 0.5961, 0.5069, 0.3543, 0.5069, 0.8787, 0.4429, 0.6568, 0.4429, 0.6434, 0.5069, 0.8464, 0.5069, 0.7041, 0.4429, 0.4398, 0.4429, 0.4489, 0.5069, 0.6907, 0.5069, 0.1662, 0.4429, 0.3881, 0.4429, 0.4016, 0.5069, 0.1985, 0.5069, 0.119, 0.4429, 0.3409, 0.4429, 0.3543, 0.5069, 0.1513, 0.5069, 0.4398, 0.4429, 0.2041, 0.4429, 0.2332, 0.5069, 0.4489, 0.5069, 0.926, 0.4429, 0.7041, 0.4429, 0.6907, 0.5069, 0.8937, 0.5069, 0.3926, 0.4429, 0.1568, 0.4429, 0.1859, 0.5069, 0.4016, 0.5069, 0.6907, 0.9437, 0.4489, 0.9563, 0.1292, 0.5148, 0.4489, 0.9563, 0.2332, 0.8464, 0.1292, 0.5148, 0.2332, 0.8464, 0.1013, 0.6434, 0.1292, 0.5148, 0.1013, 0.6434, 0.08862, 0.4016, 0.1292, 0.5148, 0.08862, 0.4016, 0.1985, 0.1859, 0.1292, 0.5148, 0.1985, 0.1859, 0.4016, 0.05403, 0.1292, 0.5148, 0.4016, 0.05403, 0.6433, 0.04136, 0.1292, 0.5148, 0.6433, 0.04136, 0.8591, 0.1513, 0.1292, 0.5148, 0.8591, 0.1513, 0.9909, 0.3543, 0.1292, 0.5148, 1.004, 0.5069, 0.1292, 0.5069, 0.1887, 0.6088, 0.9065, 0.6088, 1.004, 0.5961, 0.8937, 0.8118, 0.1292, 0.5148, 0.8937, 0.8118, 0.6907, 0.9437, 0.1292, 0.5148, 0.8977, 0.3953, 0.9065, 0.5632, 0.1887, 0.5067, 0.1292, 0.5069, 0.9909, 0.5069, 0.8977, 0.6088, 0.1887, 0.6088, 0.3543, 0.5069, 0.5961, 0.5069, 0.5632, 0.6088, 0.3953, 0.6088])
me_cylinder_004.use_remesh_fix_poles = True
me_cylinder_004.use_remesh_preserve_attributes = False
me_cylinder_004.update()
me_cube_002 = bpy.data.meshes.new('Cube.002')
me_cube_002.from_pydata([(-0.06953, -0.67, -0.05), (-0.06953, -0.67, 0.05), (-0.06953, 0.67, -0.05), (-0.06953, 0.67, 0.05), (0.06953, -0.67, -0.05), (0.06953, -0.67, 0.05), (0.06953, 0.67, -0.05), (0.06953, 0.67, 0.05), (-0.03639, -0.6294, 0.05), (-0.03639, 0.6294, 0.05), (0.03639, 0.6294, 0.05), (0.03639, -0.6294, 0.05), (-0.03639, -0.6294, -0.0002922), (-0.03639, 0.6294, -0.0002922), (0.03639, 0.6294, -0.0002922), (0.03639, -0.6294, -0.0002922)], [], [(0, 1, 3, 2), (2, 3, 7, 6), (6, 7, 5, 4), (4, 5, 1, 0), (2, 6, 4, 0), (1, 5, 11, 8), (10, 9, 13, 14), (7, 3, 9, 10), (5, 7, 10, 11), (3, 1, 8, 9), (14, 13, 12, 15), (11, 10, 14, 15), (9, 8, 12, 13), (8, 11, 15, 12)])
_uv = me_cube_002.uv_layers.new(name='UVMap')
_uv.uv.foreach_set('vector', [0.0, 0.4494, 0.0, 0.524, 1.0, 0.524, 1.0, 0.4494, 0.4481, 0.4494, 0.4481, 0.524, 0.5519, 0.524, 0.5519, 0.4494, 1.0, 0.4494, 1.0, 0.524, 0.0, 0.524, 0.0, 0.4494, 0.5519, 0.4494, 0.5519, 0.524, 0.4481, 0.524, 0.4481, 0.4494, 0.4481, 1.0, 0.5519, 1.0, 0.5519, 0.0, 0.4481, 0.0, 0.4481, 0.0, 0.5519, 0.0, 0.5272, 0.0303, 0.4728, 0.0303, 0.5272, 0.524, 0.4728, 0.524, 0.4728, 0.4865, 0.5272, 0.4865, 0.5519, 1.0, 0.4481, 1.0, 0.4728, 0.9697, 0.5272, 0.9697, 0.5519, 0.0, 0.5519, 1.0, 0.5272, 0.9697, 0.5272, 0.0303, 0.4481, 1.0, 0.4481, 0.0, 0.4728, 0.0303, 0.4728, 0.9697, 0.5272, 0.9697, 0.4728, 0.9697, 0.4728, 0.0303, 0.5272, 0.0303, 0.0303, 0.524, 0.9697, 0.524, 0.9697, 0.4865, 0.0303, 0.4865, 0.9697, 0.524, 0.0303, 0.524, 0.0303, 0.4865, 0.9697, 0.4865, 0.4728, 0.524, 0.5272, 0.524, 0.5272, 0.4865, 0.4728, 0.4865])
me_cube_002.use_remesh_fix_poles = True
me_cube_002.use_remesh_preserve_attributes = False
me_cube_002.update()
me_cylinder_005 = bpy.data.meshes.new('Cylinder.005')
me_cylinder_005.from_pydata([(-1.698e-08, 0.03505, -0.009488), (-1.698e-08, 0.03505, 0.08605), (0.01752, 0.03035, -0.009488), (0.01752, 0.03035, 0.08605), (0.03035, 0.01752, -0.009488), (0.03035, 0.01752, 0.08605), (0.03505, -4.402e-09, -0.009488), (0.03505, -4.402e-09, 0.08605), (0.03035, -0.01752, -0.009488), (0.03035, -0.01752, 0.08605), (0.01752, -0.03035, -0.009488), (0.01752, -0.03035, 0.08605), (-2.004e-08, -0.03505, -0.009488), (-2.004e-08, -0.03505, 0.08605), (-0.01752, -0.03035, -0.009488), (-0.01752, -0.03035, 0.08605), (-0.03035, -0.01752, -0.009488), (-0.03035, -0.01752, 0.08605), (-0.03505, -2.452e-09, -0.009488), (-0.03505, -2.452e-09, 0.08605), (-0.03035, 0.01752, -0.009488), (-0.03035, 0.01752, 0.08605), (-0.01752, 0.03035, -0.009488), (-0.01752, 0.03035, 0.08605), (0.02731, 0.0473, 0.08605), (-1.554e-08, 0.05461, 0.08605), (0.0473, 0.02731, 0.08605), (0.05461, -6.253e-09, 0.08605), (0.0473, -0.02731, 0.08605), (0.02731, -0.0473, 0.08605), (-2.032e-08, -0.05461, 0.08605), (-0.02731, -0.0473, 0.08605), (-0.0473, -0.02731, 0.08605), (-0.05461, -3.214e-09, 0.08605), (-0.0473, 0.02731, 0.08605), (-0.02731, 0.0473, 0.08605), (0.02731, 0.0473, 0.2124), (-1.225e-08, 0.05461, 0.2124), (0.0473, 0.02731, 0.2124), (0.05461, -6.253e-09, 0.2124), (0.0473, -0.02731, 0.2124), (0.02731, -0.0473, 0.2124), (-1.703e-08, -0.05461, 0.2124), (-0.02731, -0.0473, 0.2124), (-0.0473, -0.02731, 0.2124), (-0.05461, -3.214e-09, 0.2124), (-0.0473, 0.02731, 0.2124), (-0.02731, 0.0473, 0.2124), (0.01894, 0.0328, 0.2258), (-1.345e-08, 0.03788, 0.2258), (0.0328, 0.01894, 0.2258), (0.03788, -4.051e-09, 0.2258), (0.0328, -0.01894, 0.2258), (0.01894, -0.0328, 0.2258), (-1.676e-08, -0.03788, 0.2258), (-0.01894, -0.0328, 0.2258), (-0.0328, -0.01894, 0.2258), (-0.03788, -1.944e-09, 0.2258), (-0.0328, 0.01894, 0.2258), (-0.01894, 0.0328, 0.2258)], [], [(0, 1, 3, 2), (2, 3, 5, 4), (4, 5, 7, 6), (6, 7, 9, 8), (8, 9, 11, 10), (10, 11, 13, 12), (12, 13, 15, 14), (14, 15, 17, 16), (16, 17, 19, 18), (18, 19, 21, 20), (15, 13, 30, 31), (20, 21, 23, 22), (22, 23, 1, 0), (0, 2, 4, 6, 8, 10, 12, 14, 16, 18, 20, 22), (25, 35, 47, 37), (13, 11, 29, 30), (11, 9, 28, 29), (9, 7, 27, 28), (1, 23, 35, 25), (3, 1, 25, 24), (7, 5, 26, 27), (23, 21, 34, 35), (5, 3, 24, 26), (21, 19, 33, 34), (19, 17, 32, 33), (17, 15, 31, 32), (41, 40, 52, 53), (26, 24, 36, 38), (33, 32, 44, 45), (30, 29, 41, 42), (27, 26, 38, 39), (34, 33, 45, 46), (31, 30, 42, 43), (28, 27, 39, 40), (35, 34, 46, 47), (24, 25, 37, 36), (32, 31, 43, 44), (29, 28, 40, 41), (48, 49, 59, 58, 57, 56, 55, 54, 53, 52, 51, 50), (37, 47, 59, 49), (38, 36, 48, 50), (45, 44, 56, 57), (42, 41, 53, 54), (39, 38, 50, 51), (46, 45, 57, 58), (43, 42, 54, 55), (40, 39, 51, 52), (47, 46, 58, 59), (36, 37, 49, 48), (44, 43, 55, 56)])
me_cylinder_005.polygons.foreach_set('use_smooth', [True] * 50)
_uv = me_cylinder_005.uv_layers.new(name='UVMap')
_uv.uv.foreach_set('vector', [0.5, -0.06122, 0.5, 0.3448, 0.5745, 0.3448, 0.5745, -0.06122, 0.5745, -0.06122, 0.5745, 0.3448, 0.629, 0.3448, 0.629, -0.06122, 0.5745, -0.06122, 0.5745, 0.3448, 0.5, 0.3448, 0.5, -0.06122, 0.5, -0.06122, 0.5, 0.3448, 0.4255, 0.3448, 0.4255, -0.06122, 0.629, -0.06122, 0.629, 0.3448, 0.5745, 0.3448, 0.5745, -0.06122, 0.5745, -0.06122, 0.5745, 0.3448, 0.5, 0.3448, 0.5, -0.06122, 0.5, -0.06122, 0.5, 0.3448, 0.4255, 0.3448, 0.4255, -0.06122, 0.4255, -0.06122, 0.4255, 0.3448, 0.371, 0.3448, 0.371, -0.06122, 0.4255, -0.06122, 0.4255, 0.3448, 0.5, 0.3448, 0.5, -0.06122, 0.5, -0.06122, 0.5, 0.3448, 0.5745, 0.3448, 0.5745, -0.06122, 0.4255, 0.371, 0.5, 0.3511, 0.5, 0.2679, 0.384, 0.299, 0.371, -0.06122, 0.371, 0.3448, 0.4255, 0.3448, 0.4255, -0.06122, 0.4255, -0.06122, 0.4255, 0.3448, 0.5, 0.3448, 0.5, -0.06122, 0.5, 0.6489, 0.5745, 0.629, 0.629, 0.5745, 0.6489, 0.5, 0.629, 0.4255, 0.5745, 0.371, 0.5, 0.3511, 0.4255, 0.371, 0.371, 0.4255, 0.3511, 0.5, 0.371, 0.5745, 0.4255, 0.629, 0.5, 0.3448, 0.384, 0.3448, 0.384, 0.8819, 0.5, 0.8819, 0.5, 0.3511, 0.5745, 0.371, 0.616, 0.299, 0.5, 0.2679, 0.5745, 0.371, 0.629, 0.4255, 0.701, 0.384, 0.616, 0.299, 0.629, 0.4255, 0.6489, 0.5, 0.7321, 0.5, 0.701, 0.384, 0.5, 0.6489, 0.4255, 0.629, 0.384, 0.701, 0.5, 0.7321, 0.5745, 0.629, 0.5, 0.6489, 0.5, 0.7321, 0.616, 0.701, 0.6489, 0.5, 0.629, 0.5745, 0.701, 0.616, 0.7321, 0.5, 0.4255, 0.629, 0.371, 0.5745, 0.299, 0.616, 0.384, 0.701, 0.629, 0.5745, 0.5745, 0.629, 0.616, 0.701, 0.701, 0.616, 0.371, 0.5745, 0.3511, 0.5, 0.2679, 0.5, 0.299, 0.616, 0.3511, 0.5, 0.371, 0.4255, 0.299, 0.384, 0.2679, 0.5, 0.371, 0.4255, 0.4255, 0.371, 0.384, 0.299, 0.299, 0.384, 0.616, 0.299, 0.701, 0.384, 0.6394, 0.4195, 0.5805, 0.3606, 0.701, 0.3448, 0.616, 0.3448, 0.616, 0.8819, 0.701, 0.8819, 0.5, 0.3448, 0.384, 0.3448, 0.384, 0.8819, 0.5, 0.8819, 0.5, 0.3448, 0.616, 0.3448, 0.616, 0.8819, 0.5, 0.8819, 0.5, 0.3448, 0.616, 0.3448, 0.616, 0.8819, 0.5, 0.8819, 0.616, 0.3448, 0.5, 0.3448, 0.5, 0.8819, 0.616, 0.8819, 0.384, 0.3448, 0.5, 0.3448, 0.5, 0.8819, 0.384, 0.8819, 0.384, 0.3448, 0.5, 0.3448, 0.5, 0.8819, 0.384, 0.8819, 0.384, 0.3448, 0.299, 0.3448, 0.299, 0.8819, 0.384, 0.8819, 0.616, 0.3448, 0.5, 0.3448, 0.5, 0.8819, 0.616, 0.8819, 0.299, 0.3448, 0.384, 0.3448, 0.384, 0.8819, 0.299, 0.8819, 0.616, 0.3448, 0.701, 0.3448, 0.701, 0.8819, 0.616, 0.8819, 0.5805, 0.6394, 0.5, 0.661, 0.4195, 0.6394, 0.3606, 0.5805, 0.339, 0.5, 0.3606, 0.4195, 0.4195, 0.3606, 0.5, 0.339, 0.5805, 0.3606, 0.6394, 0.4195, 0.661, 0.5, 0.6394, 0.5805, 0.5, 0.7321, 0.384, 0.701, 0.4195, 0.6394, 0.5, 0.661, 0.701, 0.616, 0.616, 0.701, 0.5805, 0.6394, 0.6394, 0.5805, 0.2679, 0.5, 0.299, 0.384, 0.3606, 0.4195, 0.339, 0.5, 0.5, 0.2679, 0.616, 0.299, 0.5805, 0.3606, 0.5, 0.339, 0.7321, 0.5, 0.701, 0.616, 0.6394, 0.5805, 0.661, 0.5, 0.299, 0.616, 0.2679, 0.5, 0.339, 0.5, 0.3606, 0.5805, 0.384, 0.299, 0.5, 0.2679, 0.5, 0.339, 0.4195, 0.3606, 0.701, 0.384, 0.7321, 0.5, 0.661, 0.5, 0.6394, 0.4195, 0.384, 0.701, 0.299, 0.616, 0.3606, 0.5805, 0.4195, 0.6394, 0.616, 0.701, 0.5, 0.7321, 0.5, 0.661, 0.5805, 0.6394, 0.299, 0.384, 0.384, 0.299, 0.4195, 0.3606, 0.3606, 0.4195])
me_cylinder_005.use_remesh_fix_poles = True
me_cylinder_005.use_remesh_preserve_attributes = False
me_cylinder_005.update()

# ---- objects
ob_leverbase = bpy.data.objects.new('LeverBase', me_cylinder)
ob_leverhandle = bpy.data.objects.new('LeverHandle', me_cube_001)
ob_buttonbase = bpy.data.objects.new('ButtonBase', me_cylinder_001)
ob_button = bpy.data.objects.new('Button', me_cylinder_002)
ob_dialbase = bpy.data.objects.new('DialBase', me_cylinder_003)
ob_dial = bpy.data.objects.new('Dial', me_cylinder_004)
ob_sliderbase = bpy.data.objects.new('SliderBase', me_cube_002)
ob_slider = bpy.data.objects.new('Slider', me_cylinder_005)

# ---- transforms, parenting, visibility, modifiers, constraints
ob_leverbase.location = (0.0, -1.0, 0.0)
ob_leverbase.rotation_euler = (1.571, -0.0, 0.0)
_m = ob_leverbase.modifiers.new('Auto Smooth', 'NODES')
_m.node_group = ng_auto_smooth
_gi = [s.identifier for s in ng_auto_smooth.interface.items_tree if s.item_type == 'SOCKET' and s.in_out == 'INPUT']
_m[_gi[1]] = 0.5603  # Angle
ob_leverhandle.parent = ob_leverbase
ob_leverhandle.matrix_parent_inverse = Matrix(((1.0, 0.0, 0.0, -0.0), (0.0, -4.371e-08, 1.0, 0.0), (0.0, -1.0, -4.371e-08, 0.0), (-0.0, 0.0, -0.0, 1.0)))
ob_leverhandle.location = (0.0, 0.0, 0.0)
_m = ob_leverhandle.modifiers.new('Auto Smooth', 'NODES')
_m.node_group = ng_auto_smooth
_gi = [s.identifier for s in ng_auto_smooth.interface.items_tree if s.item_type == 'SOCKET' and s.in_out == 'INPUT']
_m[_gi[1]] = 0.8517  # Angle
ob_buttonbase.location = (-1.0, -1.0, 0.0)
_m = ob_buttonbase.modifiers.new('Auto Smooth', 'NODES')
_m.node_group = ng_auto_smooth
_gi = [s.identifier for s in ng_auto_smooth.interface.items_tree if s.item_type == 'SOCKET' and s.in_out == 'INPUT']
_m[_gi[1]] = 0.569  # Angle
ob_button.parent = ob_buttonbase
ob_button.location = (0.0, 0.0, 0.08778)
_m = ob_button.modifiers.new('Auto Smooth', 'NODES')
_m.node_group = ng_auto_smooth
_gi = [s.identifier for s in ng_auto_smooth.interface.items_tree if s.item_type == 'SOCKET' and s.in_out == 'INPUT']
_m[_gi[1]] = 0.5829  # Angle
ob_dialbase.location = (-1.0, 0.0, 0.0)
_m = ob_dialbase.modifiers.new('Auto Smooth', 'NODES')
_m.node_group = ng_auto_smooth
_gi = [s.identifier for s in ng_auto_smooth.interface.items_tree if s.item_type == 'SOCKET' and s.in_out == 'INPUT']
_m[_gi[1]] = 0.6981  # Angle
ob_dial.parent = ob_dialbase
ob_dial.location = (0.0, 0.0, 0.0)
_m = ob_dial.modifiers.new('Auto Smooth', 'NODES')
_m.node_group = ng_auto_smooth
_gi = [s.identifier for s in ng_auto_smooth.interface.items_tree if s.item_type == 'SOCKET' and s.in_out == 'INPUT']
_m[_gi[1]] = 0.5236  # Angle
ob_sliderbase.location = (0.0, 0.0, 0.0)
ob_slider.parent = ob_sliderbase
ob_slider.location = (0.0, 0.0, 0.0)
_m = ob_slider.modifiers.new('Auto Smooth', 'NODES')
_m.node_group = ng_auto_smooth
_gi = [s.identifier for s in ng_auto_smooth.interface.items_tree if s.item_type == 'SOCKET' and s.in_out == 'INPUT']
_m[_gi[1]] = 0.6981  # Angle

# ---- collection membership
col_collection.objects.link(ob_leverbase)
col_collection.objects.link(ob_leverhandle)
col_collection.objects.link(ob_buttonbase)
col_collection.objects.link(ob_button)
col_collection.objects.link(ob_dialbase)
col_collection.objects.link(ob_dial)
col_collection.objects.link(ob_sliderbase)
col_collection.objects.link(ob_slider)

# ---- scene / render settings (as saved in the file)
scene.frame_start = 1; scene.frame_end = 250; scene.frame_set(1)
scene.render.engine = 'BLENDER_EEVEE_NEXT'
scene.cycles.use_denoising = False
scene.cycles.samples = 128
scene.cycles.sampling_pattern = 'TABULATED_SOBOL'
scene.cycles.use_adaptive_sampling = False
scene.cycles.use_light_tree = False
scene.view_settings.view_transform = 'Filmic'
bpy.context.view_layer.update()

# ---- added for rendering (the .blend has no active camera and no usable light): camera, sun
cam_auto = bpy.data.cameras.new('AutoCamera')
cam_auto.lens = 50.0
cam_auto.sensor_width = 36.0
cam_auto.clip_end = 1000.0
ob_auto_camera = bpy.data.objects.new('AutoCamera', cam_auto)
scene.collection.objects.link(ob_auto_camera)
ob_auto_camera.location = (2.32651, -3.70682, 2.81148)
ob_auto_camera.rotation_euler = (1.09748, -7.21219e-08, 0.694738)
scene.camera = ob_auto_camera
light_auto_sun = bpy.data.lights.new('AutoSun', 'SUN')
light_auto_sun.energy = 3.0
light_auto_sun.angle = 0.0523599
ob_auto_sun = bpy.data.objects.new('AutoSun', light_auto_sun)
scene.collection.objects.link(ob_auto_sun)
ob_auto_sun.rotation_euler = (0.872665, 0.174533, 0.523599)
bpy.context.view_layer.update()
